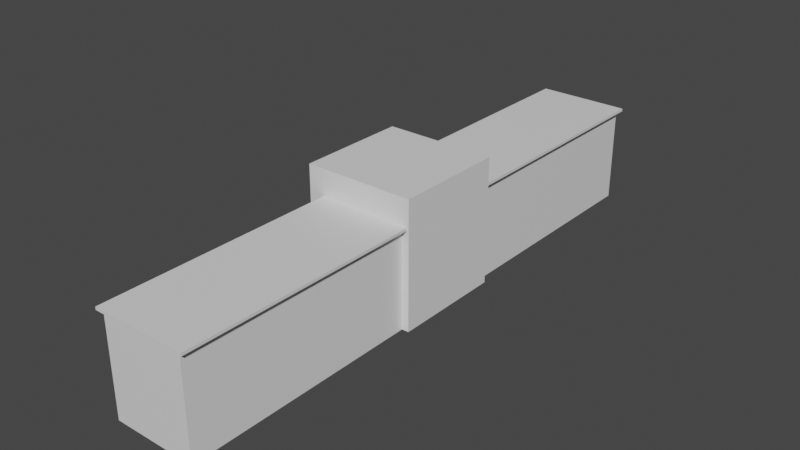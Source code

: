 # Source: 3D-BA.blend  (saved by Blender 3.4.6; exported with 4.5.12 LTS)
import bpy
from mathutils import Matrix  # noqa: F401  (used for matrix-valued properties, if any)

bpy.ops.wm.read_factory_settings(use_empty=True)
scene = bpy.context.scene
scene.name = 'Scene'

# ---- collections
col_collection = bpy.data.collections.new('Collection'); scene.collection.children.link(col_collection)

# ---- materials (node trees are filled in below, after node groups)
mat_material = bpy.data.materials.new('Material')
mat_material.alpha_threshold = 0.0
mat_material.use_transparent_shadow = False
mat_material.roughness = 0.5
mat_material.line_color = (0.0, 0.0, 0.0, 1.0)
mat_material_001 = bpy.data.materials.new('Material.001')
mat_material_001.alpha_threshold = 0.0
mat_material_001.use_transparent_shadow = False
mat_material_001.roughness = 0.5
mat_material_001.line_color = (0.0, 0.0, 0.0, 1.0)
mat_material_002 = bpy.data.materials.new('Material.002')
mat_material_002.alpha_threshold = 0.0
mat_material_002.use_transparent_shadow = False
mat_material_002.roughness = 0.5
mat_material_002.line_color = (0.0, 0.0, 0.0, 1.0)
mat_material_003 = bpy.data.materials.new('Material.003')
mat_material_003.alpha_threshold = 0.0
mat_material_003.use_transparent_shadow = False
mat_material_003.roughness = 0.5
mat_material_003.line_color = (0.0, 0.0, 0.0, 1.0)
mat_material_004 = bpy.data.materials.new('Material.004')
mat_material_004.alpha_threshold = 0.0
mat_material_004.use_transparent_shadow = False
mat_material_004.roughness = 0.5
mat_material_004.line_color = (0.0, 0.0, 0.0, 1.0)

# ---- material node trees
mat_material.use_nodes = True; mat_material.node_tree.nodes.clear()
_N = mat_material.node_tree.nodes; _L = mat_material.node_tree.links
n0 = _N.new('ShaderNodeOutputMaterial'); n0.name = 'Material Output'; n0.location = (300, 300)
n1 = _N.new('ShaderNodeBsdfPrincipled'); n1.name = 'Principled BSDF'; n1.location = (10, 300)
n1.distribution = 'GGX'
n1.subsurface_method = 'RANDOM_WALK_SKIN'
n1.inputs[3].default_value = 1.45
n1.inputs[27].default_value = (0.0, 0.0, 0.0, 1.0)
n1.inputs[28].default_value = 1.0
_L.new(n1.outputs[0], n0.inputs[0])
n0.is_active_output = True
mat_material_001.use_nodes = True; mat_material_001.node_tree.nodes.clear()
_N = mat_material_001.node_tree.nodes; _L = mat_material_001.node_tree.links
n0 = _N.new('ShaderNodeOutputMaterial'); n0.name = 'Material Output'; n0.location = (300, 300)
n1 = _N.new('ShaderNodeBsdfPrincipled'); n1.name = 'Principled BSDF'; n1.location = (10, 300)
n1.distribution = 'GGX'
n1.subsurface_method = 'RANDOM_WALK_SKIN'
n1.inputs[3].default_value = 1.45
n1.inputs[27].default_value = (0.0, 0.0, 0.0, 1.0)
n1.inputs[28].default_value = 1.0
_L.new(n1.outputs[0], n0.inputs[0])
n0.is_active_output = True
mat_material_002.use_nodes = True; mat_material_002.node_tree.nodes.clear()
_N = mat_material_002.node_tree.nodes; _L = mat_material_002.node_tree.links
n0 = _N.new('ShaderNodeOutputMaterial'); n0.name = 'Material Output'; n0.location = (300, 300)
n1 = _N.new('ShaderNodeBsdfPrincipled'); n1.name = 'Principled BSDF'; n1.location = (10, 300)
n1.distribution = 'GGX'
n1.subsurface_method = 'RANDOM_WALK_SKIN'
n1.inputs[3].default_value = 1.45
n1.inputs[27].default_value = (0.0, 0.0, 0.0, 1.0)
n1.inputs[28].default_value = 1.0
_L.new(n1.outputs[0], n0.inputs[0])
n0.is_active_output = True
mat_material_003.use_nodes = True; mat_material_003.node_tree.nodes.clear()
_N = mat_material_003.node_tree.nodes; _L = mat_material_003.node_tree.links
n0 = _N.new('ShaderNodeOutputMaterial'); n0.name = 'Material Output'; n0.location = (300, 300)
n1 = _N.new('ShaderNodeBsdfPrincipled'); n1.name = 'Principled BSDF'; n1.location = (10, 300)
n1.distribution = 'GGX'
n1.subsurface_method = 'RANDOM_WALK_SKIN'
n1.inputs[3].default_value = 1.45
n1.inputs[27].default_value = (0.0, 0.0, 0.0, 1.0)
n1.inputs[28].default_value = 1.0
_L.new(n1.outputs[0], n0.inputs[0])
n0.is_active_output = True
mat_material_004.use_nodes = True; mat_material_004.node_tree.nodes.clear()
_N = mat_material_004.node_tree.nodes; _L = mat_material_004.node_tree.links
n0 = _N.new('ShaderNodeOutputMaterial'); n0.name = 'Material Output'; n0.location = (300, 300)
n1 = _N.new('ShaderNodeBsdfPrincipled'); n1.name = 'Principled BSDF'; n1.location = (10, 300)
n1.distribution = 'GGX'
n1.subsurface_method = 'RANDOM_WALK_SKIN'
n1.inputs[3].default_value = 1.45
n1.inputs[27].default_value = (0.0, 0.0, 0.0, 1.0)
n1.inputs[28].default_value = 1.0
_L.new(n1.outputs[0], n0.inputs[0])
n0.is_active_output = True

# ---- world
world_world = bpy.data.worlds.new('World'); scene.world = world_world
world_world.use_nodes = True; world_world.node_tree.nodes.clear()
_N = world_world.node_tree.nodes; _L = world_world.node_tree.links
n0 = _N.new('ShaderNodeOutputWorld'); n0.name = 'World Output'; n0.location = (300, 300)
n1 = _N.new('ShaderNodeBackground'); n1.name = 'Background'; n1.location = (10, 300)
n1.inputs[0].default_value = (0.05088, 0.05088, 0.05088, 1.0)
_L.new(n1.outputs[0], n0.inputs[0])
n0.is_active_output = True
world_world.color = (0.05088, 0.05088, 0.05088)
world_world.use_sun_shadow = False
world_world.sun_shadow_jitter_overblur = 0.0

# ---- meshes
me_cube = bpy.data.meshes.new('Cube')
me_cube.from_pydata([(1.0, 1.0, 1.0), (1.0, 1.0, -1.0), (1.0, -1.0, 1.0), (1.0, -1.0, -1.0), (-1.0, 1.0, 1.0), (-1.0, 1.0, -1.0), (-1.0, -1.0, 1.0), (-1.0, -1.0, -1.0)], [], [(0, 4, 6, 2), (3, 2, 6, 7), (7, 6, 4, 5), (5, 1, 3, 7), (1, 0, 2, 3), (5, 4, 0, 1)])
_uv = me_cube.uv_layers.new(name='UVMap')
_uv.uv.foreach_set('vector', [0.625, 0.5, 0.875, 0.5, 0.875, 0.75, 0.625, 0.75, 0.375, 0.75, 0.625, 0.75, 0.625, 1.0, 0.375, 1.0, 0.375, 0.0, 0.625, 0.0, 0.625, 0.25, 0.375, 0.25, 0.125, 0.5, 0.375, 0.5, 0.375, 0.75, 0.125, 0.75, 0.375, 0.5, 0.625, 0.5, 0.625, 0.75, 0.375, 0.75, 0.375, 0.25, 0.625, 0.25, 0.625, 0.5, 0.375, 0.5])
me_cube.materials.append(mat_material)
me_cube.use_mirror_vertex_groups = False
me_cube.update()
me_cube_001 = bpy.data.meshes.new('Cube.001')
me_cube_001.from_pydata([(1.0, 1.0, 1.0), (1.0, 1.0, -1.0), (1.0, -1.0, 1.0), (1.0, -1.0, -1.0), (-1.0, 1.0, 1.0), (-1.0, 1.0, -1.0), (-1.0, -1.0, 1.0), (-1.0, -1.0, -1.0)], [], [(0, 4, 6, 2), (3, 2, 6, 7), (7, 6, 4, 5), (5, 1, 3, 7), (1, 0, 2, 3), (5, 4, 0, 1)])
_uv = me_cube_001.uv_layers.new(name='UVMap')
_uv.uv.foreach_set('vector', [0.625, 0.5, 0.875, 0.5, 0.875, 0.75, 0.625, 0.75, 0.375, 0.75, 0.625, 0.75, 0.625, 1.0, 0.375, 1.0, 0.375, 0.0, 0.625, 0.0, 0.625, 0.25, 0.375, 0.25, 0.125, 0.5, 0.375, 0.5, 0.375, 0.75, 0.125, 0.75, 0.375, 0.5, 0.625, 0.5, 0.625, 0.75, 0.375, 0.75, 0.375, 0.25, 0.625, 0.25, 0.625, 0.5, 0.375, 0.5])
me_cube_001.materials.append(mat_material_001)
me_cube_001.use_mirror_vertex_groups = False
me_cube_001.update()
me_cube_002 = bpy.data.meshes.new('Cube.002')
me_cube_002.from_pydata([(1.0, 1.0, 1.0), (1.0, 1.0, -1.0), (1.0, -1.0, 1.0), (1.0, -1.0, -1.0), (-1.0, 1.0, 1.0), (-1.0, 1.0, -1.0), (-1.0, -1.0, 1.0), (-1.0, -1.0, -1.0)], [], [(0, 4, 6, 2), (3, 2, 6, 7), (7, 6, 4, 5), (5, 1, 3, 7), (1, 0, 2, 3), (5, 4, 0, 1)])
_uv = me_cube_002.uv_layers.new(name='UVMap')
_uv.uv.foreach_set('vector', [0.625, 0.5, 0.875, 0.5, 0.875, 0.75, 0.625, 0.75, 0.375, 0.75, 0.625, 0.75, 0.625, 1.0, 0.375, 1.0, 0.375, 0.0, 0.625, 0.0, 0.625, 0.25, 0.375, 0.25, 0.125, 0.5, 0.375, 0.5, 0.375, 0.75, 0.125, 0.75, 0.375, 0.5, 0.625, 0.5, 0.625, 0.75, 0.375, 0.75, 0.375, 0.25, 0.625, 0.25, 0.625, 0.5, 0.375, 0.5])
me_cube_002.materials.append(mat_material_002)
me_cube_002.use_mirror_vertex_groups = False
me_cube_002.update()
me_cube_003 = bpy.data.meshes.new('Cube.003')
me_cube_003.from_pydata([(1.0, 1.0, 1.0), (1.0, 1.0, -1.0), (1.0, -1.0, 1.0), (1.0, -1.0, -1.0), (-1.0, 1.0, 1.0), (-1.0, 1.0, -1.0), (-1.0, -1.0, 1.0), (-1.0, -1.0, -1.0)], [], [(0, 4, 6, 2), (3, 2, 6, 7), (7, 6, 4, 5), (5, 1, 3, 7), (1, 0, 2, 3), (5, 4, 0, 1)])
_uv = me_cube_003.uv_layers.new(name='UVMap')
_uv.uv.foreach_set('vector', [0.625, 0.5, 0.875, 0.5, 0.875, 0.75, 0.625, 0.75, 0.375, 0.75, 0.625, 0.75, 0.625, 1.0, 0.375, 1.0, 0.375, 0.0, 0.625, 0.0, 0.625, 0.25, 0.375, 0.25, 0.125, 0.5, 0.375, 0.5, 0.375, 0.75, 0.125, 0.75, 0.375, 0.5, 0.625, 0.5, 0.625, 0.75, 0.375, 0.75, 0.375, 0.25, 0.625, 0.25, 0.625, 0.5, 0.375, 0.5])
me_cube_003.materials.append(mat_material_003)
me_cube_003.use_mirror_vertex_groups = False
me_cube_003.update()
me_cube_004 = bpy.data.meshes.new('Cube.004')
me_cube_004.from_pydata([(1.0, 1.0, 1.0), (1.0, 1.0, -1.0), (1.0, -1.0, 1.0), (1.0, -1.0, -1.0), (-1.0, 1.0, 1.0), (-1.0, 1.0, -1.0), (-1.0, -1.0, 1.0), (-1.0, -1.0, -1.0)], [], [(0, 4, 6, 2), (3, 2, 6, 7), (7, 6, 4, 5), (5, 1, 3, 7), (1, 0, 2, 3), (5, 4, 0, 1)])
_uv = me_cube_004.uv_layers.new(name='UVMap')
_uv.uv.foreach_set('vector', [0.625, 0.5, 0.875, 0.5, 0.875, 0.75, 0.625, 0.75, 0.375, 0.75, 0.625, 0.75, 0.625, 1.0, 0.375, 1.0, 0.375, 0.0, 0.625, 0.0, 0.625, 0.25, 0.375, 0.25, 0.125, 0.5, 0.375, 0.5, 0.375, 0.75, 0.125, 0.75, 0.375, 0.5, 0.625, 0.5, 0.625, 0.75, 0.375, 0.75, 0.375, 0.25, 0.625, 0.25, 0.625, 0.5, 0.375, 0.5])
me_cube_004.materials.append(mat_material_004)
me_cube_004.use_mirror_vertex_groups = False
me_cube_004.update()

# ---- objects
ob_cube = bpy.data.objects.new('Cube', me_cube)
ob_cube_001 = bpy.data.objects.new('Cube.001', me_cube_001)
ob_cube_002 = bpy.data.objects.new('Cube.002', me_cube_002)
ob_cube_003 = bpy.data.objects.new('Cube.003', me_cube_003)
ob_cube_004 = bpy.data.objects.new('Cube.004', me_cube_004)

# ---- transforms, parenting, visibility, modifiers, constraints
ob_cube.location = (0.0, 0.0, 9.1)
ob_cube.scale = (8.0, 8.0, 9.1)
ob_cube.lock_rotations_4d = False
ob_cube.empty_display_type = 'ARROWS'
ob_cube.lineart.crease_threshold = 0.0
ob_cube_001.location = (1.0, -25.0, 7.0)
ob_cube_001.scale = (6.0, 17.0, 7.0)
ob_cube_001.lock_rotations_4d = False
ob_cube_001.empty_display_type = 'ARROWS'
ob_cube_001.lineart.crease_threshold = 0.0
ob_cube_002.location = (1.0, 25.2, 14.2)
ob_cube_002.scale = (6.75, 17.2, 0.2)
ob_cube_002.lock_rotations_4d = False
ob_cube_002.empty_display_type = 'ARROWS'
ob_cube_002.lineart.crease_threshold = 0.0
ob_cube_003.location = (1.0, 25.0, 7.0)
ob_cube_003.scale = (6.0, 17.0, 7.0)
ob_cube_003.lock_rotations_4d = False
ob_cube_003.empty_display_type = 'ARROWS'
ob_cube_003.lineart.crease_threshold = 0.0
ob_cube_004.location = (1.0, -25.2, 14.2)
ob_cube_004.scale = (6.75, 17.2, 0.2)
ob_cube_004.lock_rotations_4d = False
ob_cube_004.empty_display_type = 'ARROWS'
ob_cube_004.lineart.crease_threshold = 0.0

# ---- collection membership
col_collection.objects.link(ob_cube)
col_collection.objects.link(ob_cube_001)
col_collection.objects.link(ob_cube_002)
col_collection.objects.link(ob_cube_003)
col_collection.objects.link(ob_cube_004)

# ---- scene / render settings (as saved in the file)
scene.frame_start = 1; scene.frame_end = 250; scene.frame_set(1)
scene.render.engine = 'BLENDER_EEVEE_NEXT'
scene.cycles.sampling_pattern = 'TABULATED_SOBOL'
scene.cycles.use_light_tree = False
scene.view_settings.view_transform = 'Filmic'
bpy.context.view_layer.update()

# ---- added for rendering (the .blend has no active camera and no usable light): camera, sun
cam_auto = bpy.data.cameras.new('AutoCamera')
cam_auto.lens = 50.0
cam_auto.sensor_width = 36.0
cam_auto.clip_end = 1432.07
ob_auto_camera = bpy.data.objects.new('AutoCamera', cam_auto)
scene.collection.objects.link(ob_auto_camera)
ob_auto_camera.location = (81.5998, -97.9197, 74.3798)
ob_auto_camera.rotation_euler = (1.09748, -7.21219e-08, 0.694738)
scene.camera = ob_auto_camera
light_auto_sun = bpy.data.lights.new('AutoSun', 'SUN')
light_auto_sun.energy = 3.0
light_auto_sun.angle = 0.0523599
ob_auto_sun = bpy.data.objects.new('AutoSun', light_auto_sun)
scene.collection.objects.link(ob_auto_sun)
ob_auto_sun.rotation_euler = (0.872665, 0.174533, 0.523599)
bpy.context.view_layer.update()
